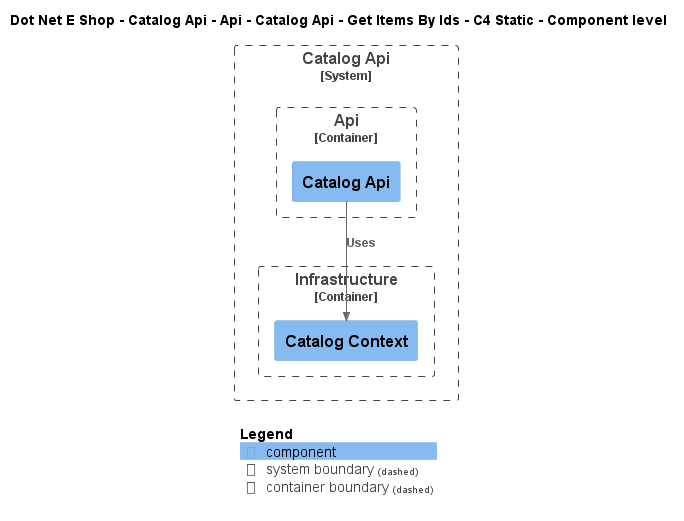

The diagram above was rendered by PlantUML. Its source (embedded in the PNG):
@startuml
!include ..\..\..\..\..\..\..\..\..\.c4s\C4_Component.puml

AddElementTag("c4interflow:lifecycle:new", $bgColor=green, $fontColor=#ffffff, $borderColor=green, $shadowing="False")
AddElementTag("c4interflow:lifecycle:changed", $bgColor=orange, $fontColor=#ffffff, $borderColor=orange, $shadowing="False")
AddElementTag("c4interflow:lifecycle:removed", $bgColor=red, $fontColor=#ffffff, $borderColor=red, $shadowing="False")

AddRelTag("c4interflow:lifecycle:new", $textColor=green, $lineColor=green)
AddRelTag("c4interflow:lifecycle:changed", $textColor=orange, $lineColor=orange)
AddRelTag("c4interflow:lifecycle:removed", $textColor=red, $lineColor=red)

SHOW_PERSON_PORTRAIT()
LAYOUT_TOP_DOWN()

skinparam linetype polyline

title Dot Net E Shop - Catalog Api - Api - Catalog Api - Get Items By Ids - C4 Static - Component level


System_Boundary(DotNetEShop.SoftwareSystems.CatalogApi, "Catalog Api") {
    
Container_Boundary(DotNetEShop.SoftwareSystems.CatalogApi.Containers.Api, "Api") {
    Component(DotNetEShop.SoftwareSystems.CatalogApi.Containers.Api.Components.CatalogApi, "Catalog Api", "", "")
}
    
Container_Boundary(DotNetEShop.SoftwareSystems.CatalogApi.Containers.Infrastructure, "Infrastructure") {
    Component(DotNetEShop.SoftwareSystems.CatalogApi.Containers.Infrastructure.Components.CatalogContext, "Catalog Context", "", "")
}
}

Rel(DotNetEShop.SoftwareSystems.CatalogApi.Containers.Api.Components.CatalogApi, DotNetEShop.SoftwareSystems.CatalogApi.Containers.Infrastructure.Components.CatalogContext, "Uses")


SHOW_LEGEND()
@enduml